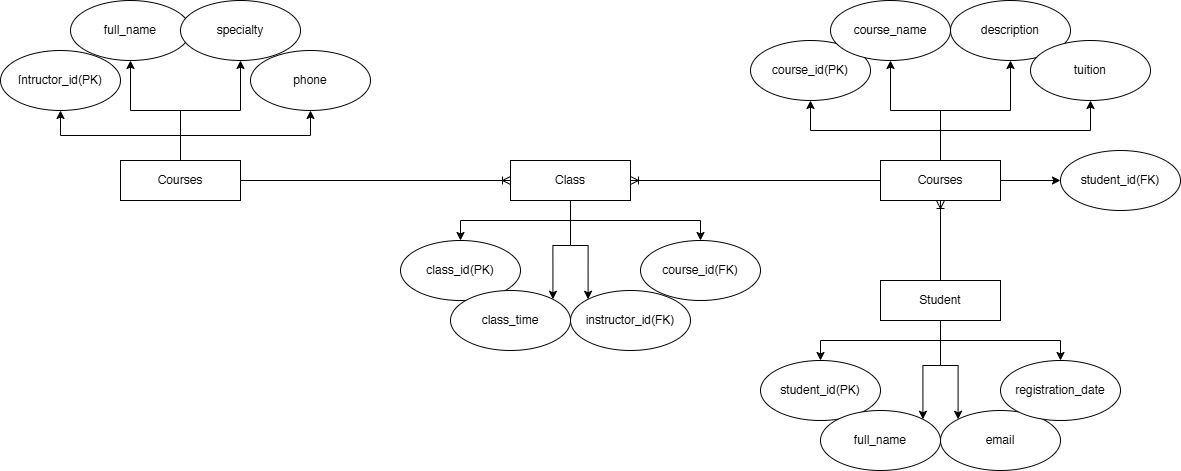

The diagram above was exported from draw.io. Its source (the exported page's mxGraphModel, read from the mxfile embedded in the PNG):
<mxGraphModel dx="2151" dy="706" grid="1" gridSize="10" guides="1" tooltips="1" connect="1" arrows="1" fold="1" page="1" pageScale="1" pageWidth="827" pageHeight="1169" math="0" shadow="0">
  <root>
    <mxCell id="0" />
    <mxCell id="1" parent="0" />
    <mxCell id="MRk3gFky9JxIwMiVflTQ-15" edge="1" parent="1" source="MRk3gFky9JxIwMiVflTQ-1" style="edgeStyle=orthogonalEdgeStyle;rounded=0;orthogonalLoop=1;jettySize=auto;html=1;exitX=0.5;exitY=0;exitDx=0;exitDy=0;" target="MRk3gFky9JxIwMiVflTQ-2">
      <mxGeometry relative="1" as="geometry" />
    </mxCell>
    <mxCell id="MRk3gFky9JxIwMiVflTQ-16" edge="1" parent="1" source="MRk3gFky9JxIwMiVflTQ-1" style="edgeStyle=orthogonalEdgeStyle;rounded=0;orthogonalLoop=1;jettySize=auto;html=1;exitX=0.5;exitY=0;exitDx=0;exitDy=0;entryX=0.5;entryY=1;entryDx=0;entryDy=0;" target="MRk3gFky9JxIwMiVflTQ-6">
      <mxGeometry relative="1" as="geometry" />
    </mxCell>
    <mxCell id="MRk3gFky9JxIwMiVflTQ-17" edge="1" parent="1" source="MRk3gFky9JxIwMiVflTQ-1" style="edgeStyle=orthogonalEdgeStyle;rounded=0;orthogonalLoop=1;jettySize=auto;html=1;exitX=0.5;exitY=0;exitDx=0;exitDy=0;" target="MRk3gFky9JxIwMiVflTQ-5">
      <mxGeometry relative="1" as="geometry" />
    </mxCell>
    <mxCell id="MRk3gFky9JxIwMiVflTQ-18" edge="1" parent="1" source="MRk3gFky9JxIwMiVflTQ-1" style="edgeStyle=orthogonalEdgeStyle;rounded=0;orthogonalLoop=1;jettySize=auto;html=1;exitX=0.5;exitY=0;exitDx=0;exitDy=0;entryX=0.5;entryY=1;entryDx=0;entryDy=0;" target="MRk3gFky9JxIwMiVflTQ-3">
      <mxGeometry relative="1" as="geometry" />
    </mxCell>
    <mxCell id="MRk3gFky9JxIwMiVflTQ-35" edge="1" parent="1" source="MRk3gFky9JxIwMiVflTQ-1" style="edgeStyle=orthogonalEdgeStyle;rounded=0;orthogonalLoop=1;jettySize=auto;html=1;exitX=1;exitY=0.5;exitDx=0;exitDy=0;" target="MRk3gFky9JxIwMiVflTQ-34">
      <mxGeometry relative="1" as="geometry" />
    </mxCell>
    <mxCell id="MRk3gFky9JxIwMiVflTQ-1" parent="1" style="rounded=0;whiteSpace=wrap;html=1;" value="Courses" vertex="1">
      <mxGeometry height="40" width="120" x="520" y="160" as="geometry" />
    </mxCell>
    <mxCell id="MRk3gFky9JxIwMiVflTQ-2" parent="1" style="ellipse;whiteSpace=wrap;html=1;" value="course_id(PK)" vertex="1">
      <mxGeometry height="60" width="120" x="390" y="40" as="geometry" />
    </mxCell>
    <mxCell id="MRk3gFky9JxIwMiVflTQ-3" parent="1" style="ellipse;whiteSpace=wrap;html=1;" value="course_name" vertex="1">
      <mxGeometry height="60" width="120" x="470" as="geometry" />
    </mxCell>
    <mxCell id="MRk3gFky9JxIwMiVflTQ-5" parent="1" style="ellipse;whiteSpace=wrap;html=1;" value="description" vertex="1">
      <mxGeometry height="60" width="120" x="590" as="geometry" />
    </mxCell>
    <mxCell id="MRk3gFky9JxIwMiVflTQ-6" parent="1" style="ellipse;whiteSpace=wrap;html=1;" value="tuition" vertex="1">
      <mxGeometry height="60" width="120" x="670" y="40" as="geometry" />
    </mxCell>
    <mxCell id="MRk3gFky9JxIwMiVflTQ-44" edge="1" parent="1" source="MRk3gFky9JxIwMiVflTQ-12" style="edgeStyle=orthogonalEdgeStyle;rounded=0;orthogonalLoop=1;jettySize=auto;html=1;exitX=0.5;exitY=0;exitDx=0;exitDy=0;entryX=0.5;entryY=1;entryDx=0;entryDy=0;" target="MRk3gFky9JxIwMiVflTQ-36">
      <mxGeometry relative="1" as="geometry" />
    </mxCell>
    <mxCell id="MRk3gFky9JxIwMiVflTQ-45" edge="1" parent="1" source="MRk3gFky9JxIwMiVflTQ-12" style="edgeStyle=orthogonalEdgeStyle;rounded=0;orthogonalLoop=1;jettySize=auto;html=1;exitX=0.5;exitY=0;exitDx=0;exitDy=0;entryX=0.5;entryY=1;entryDx=0;entryDy=0;" target="MRk3gFky9JxIwMiVflTQ-39">
      <mxGeometry relative="1" as="geometry" />
    </mxCell>
    <mxCell id="MRk3gFky9JxIwMiVflTQ-46" edge="1" parent="1" source="MRk3gFky9JxIwMiVflTQ-12" style="edgeStyle=orthogonalEdgeStyle;rounded=0;orthogonalLoop=1;jettySize=auto;html=1;exitX=0.5;exitY=0;exitDx=0;exitDy=0;" target="MRk3gFky9JxIwMiVflTQ-37">
      <mxGeometry relative="1" as="geometry" />
    </mxCell>
    <mxCell id="MRk3gFky9JxIwMiVflTQ-47" edge="1" parent="1" source="MRk3gFky9JxIwMiVflTQ-12" style="edgeStyle=orthogonalEdgeStyle;rounded=0;orthogonalLoop=1;jettySize=auto;html=1;exitX=0.5;exitY=0;exitDx=0;exitDy=0;entryX=0.5;entryY=1;entryDx=0;entryDy=0;" target="MRk3gFky9JxIwMiVflTQ-38">
      <mxGeometry relative="1" as="geometry" />
    </mxCell>
    <mxCell id="MRk3gFky9JxIwMiVflTQ-12" parent="1" style="rounded=0;whiteSpace=wrap;html=1;" value="Courses" vertex="1">
      <mxGeometry height="40" width="120" x="-240" y="160" as="geometry" />
    </mxCell>
    <mxCell id="MRk3gFky9JxIwMiVflTQ-23" edge="1" parent="1" source="MRk3gFky9JxIwMiVflTQ-13" style="edgeStyle=orthogonalEdgeStyle;rounded=0;orthogonalLoop=1;jettySize=auto;html=1;exitX=0.5;exitY=1;exitDx=0;exitDy=0;entryX=0.5;entryY=0;entryDx=0;entryDy=0;" target="MRk3gFky9JxIwMiVflTQ-19">
      <mxGeometry relative="1" as="geometry" />
    </mxCell>
    <mxCell id="MRk3gFky9JxIwMiVflTQ-24" edge="1" parent="1" source="MRk3gFky9JxIwMiVflTQ-13" style="edgeStyle=orthogonalEdgeStyle;rounded=0;orthogonalLoop=1;jettySize=auto;html=1;exitX=0.5;exitY=1;exitDx=0;exitDy=0;" target="MRk3gFky9JxIwMiVflTQ-22">
      <mxGeometry relative="1" as="geometry" />
    </mxCell>
    <mxCell id="MRk3gFky9JxIwMiVflTQ-25" edge="1" parent="1" source="MRk3gFky9JxIwMiVflTQ-13" style="edgeStyle=orthogonalEdgeStyle;rounded=0;orthogonalLoop=1;jettySize=auto;html=1;exitX=0.5;exitY=1;exitDx=0;exitDy=0;entryX=1;entryY=0;entryDx=0;entryDy=0;" target="MRk3gFky9JxIwMiVflTQ-20">
      <mxGeometry relative="1" as="geometry" />
    </mxCell>
    <mxCell id="MRk3gFky9JxIwMiVflTQ-26" edge="1" parent="1" source="MRk3gFky9JxIwMiVflTQ-13" style="edgeStyle=orthogonalEdgeStyle;rounded=0;orthogonalLoop=1;jettySize=auto;html=1;exitX=0.5;exitY=1;exitDx=0;exitDy=0;entryX=0;entryY=0;entryDx=0;entryDy=0;" target="MRk3gFky9JxIwMiVflTQ-21">
      <mxGeometry relative="1" as="geometry" />
    </mxCell>
    <mxCell id="MRk3gFky9JxIwMiVflTQ-13" parent="1" style="rounded=0;whiteSpace=wrap;html=1;" value="Student" vertex="1">
      <mxGeometry height="40" width="120" x="520" y="280" as="geometry" />
    </mxCell>
    <mxCell id="MRk3gFky9JxIwMiVflTQ-40" edge="1" parent="1" source="MRk3gFky9JxIwMiVflTQ-14" style="edgeStyle=orthogonalEdgeStyle;rounded=0;orthogonalLoop=1;jettySize=auto;html=1;exitX=0.5;exitY=1;exitDx=0;exitDy=0;" target="MRk3gFky9JxIwMiVflTQ-30">
      <mxGeometry relative="1" as="geometry" />
    </mxCell>
    <mxCell id="MRk3gFky9JxIwMiVflTQ-41" edge="1" parent="1" source="MRk3gFky9JxIwMiVflTQ-14" style="edgeStyle=orthogonalEdgeStyle;rounded=0;orthogonalLoop=1;jettySize=auto;html=1;exitX=0.5;exitY=1;exitDx=0;exitDy=0;" target="MRk3gFky9JxIwMiVflTQ-33">
      <mxGeometry relative="1" as="geometry" />
    </mxCell>
    <mxCell id="MRk3gFky9JxIwMiVflTQ-42" edge="1" parent="1" source="MRk3gFky9JxIwMiVflTQ-14" style="edgeStyle=orthogonalEdgeStyle;rounded=0;orthogonalLoop=1;jettySize=auto;html=1;exitX=0.5;exitY=1;exitDx=0;exitDy=0;entryX=1;entryY=0;entryDx=0;entryDy=0;" target="MRk3gFky9JxIwMiVflTQ-31">
      <mxGeometry relative="1" as="geometry" />
    </mxCell>
    <mxCell id="MRk3gFky9JxIwMiVflTQ-43" edge="1" parent="1" source="MRk3gFky9JxIwMiVflTQ-14" style="edgeStyle=orthogonalEdgeStyle;rounded=0;orthogonalLoop=1;jettySize=auto;html=1;exitX=0.5;exitY=1;exitDx=0;exitDy=0;entryX=0;entryY=0;entryDx=0;entryDy=0;" target="MRk3gFky9JxIwMiVflTQ-32">
      <mxGeometry relative="1" as="geometry" />
    </mxCell>
    <mxCell id="MRk3gFky9JxIwMiVflTQ-14" parent="1" style="rounded=0;whiteSpace=wrap;html=1;" value="Class" vertex="1">
      <mxGeometry height="40" width="120" x="150" y="160" as="geometry" />
    </mxCell>
    <mxCell id="MRk3gFky9JxIwMiVflTQ-19" parent="1" style="ellipse;whiteSpace=wrap;html=1;" value="student_id(PK)" vertex="1">
      <mxGeometry height="60" width="120" x="400" y="360" as="geometry" />
    </mxCell>
    <mxCell id="MRk3gFky9JxIwMiVflTQ-20" parent="1" style="ellipse;whiteSpace=wrap;html=1;" value="full_name" vertex="1">
      <mxGeometry height="60" width="120" x="460" y="410" as="geometry" />
    </mxCell>
    <mxCell id="MRk3gFky9JxIwMiVflTQ-21" parent="1" style="ellipse;whiteSpace=wrap;html=1;" value="email" vertex="1">
      <mxGeometry height="60" width="120" x="580" y="410" as="geometry" />
    </mxCell>
    <mxCell id="MRk3gFky9JxIwMiVflTQ-22" parent="1" style="ellipse;whiteSpace=wrap;html=1;" value="registration_date" vertex="1">
      <mxGeometry height="60" width="120" x="640" y="360" as="geometry" />
    </mxCell>
    <mxCell id="MRk3gFky9JxIwMiVflTQ-27" edge="1" parent="1" source="MRk3gFky9JxIwMiVflTQ-13" style="fontSize=12;html=1;endArrow=ERoneToMany;rounded=0;exitX=0.5;exitY=0;exitDx=0;exitDy=0;entryX=0.5;entryY=1;entryDx=0;entryDy=0;" target="MRk3gFky9JxIwMiVflTQ-1" value="">
      <mxGeometry height="100" relative="1" width="100" as="geometry">
        <mxPoint x="310" y="340" as="sourcePoint" />
        <mxPoint x="410" y="240" as="targetPoint" />
      </mxGeometry>
    </mxCell>
    <mxCell id="MRk3gFky9JxIwMiVflTQ-28" edge="1" parent="1" source="MRk3gFky9JxIwMiVflTQ-1" style="fontSize=12;html=1;endArrow=ERoneToMany;rounded=0;exitX=0;exitY=0.5;exitDx=0;exitDy=0;entryX=1;entryY=0.5;entryDx=0;entryDy=0;" target="MRk3gFky9JxIwMiVflTQ-14" value="">
      <mxGeometry height="100" relative="1" width="100" as="geometry">
        <mxPoint x="590" y="290" as="sourcePoint" />
        <mxPoint x="590" y="210" as="targetPoint" />
      </mxGeometry>
    </mxCell>
    <mxCell id="MRk3gFky9JxIwMiVflTQ-29" edge="1" parent="1" source="MRk3gFky9JxIwMiVflTQ-12" style="fontSize=12;html=1;endArrow=ERoneToMany;rounded=0;exitX=1;exitY=0.5;exitDx=0;exitDy=0;entryX=0;entryY=0.5;entryDx=0;entryDy=0;" target="MRk3gFky9JxIwMiVflTQ-14" value="">
      <mxGeometry height="100" relative="1" width="100" as="geometry">
        <mxPoint x="420" y="190" as="sourcePoint" />
        <mxPoint x="220" y="190" as="targetPoint" />
      </mxGeometry>
    </mxCell>
    <mxCell id="MRk3gFky9JxIwMiVflTQ-30" parent="1" style="ellipse;whiteSpace=wrap;html=1;" value="class_id(PK)" vertex="1">
      <mxGeometry height="60" width="120" x="40" y="240" as="geometry" />
    </mxCell>
    <mxCell id="MRk3gFky9JxIwMiVflTQ-31" parent="1" style="ellipse;whiteSpace=wrap;html=1;" value="class_time" vertex="1">
      <mxGeometry height="60" width="120" x="90" y="290" as="geometry" />
    </mxCell>
    <mxCell id="MRk3gFky9JxIwMiVflTQ-32" parent="1" style="ellipse;whiteSpace=wrap;html=1;" value="instructor_id(FK)" vertex="1">
      <mxGeometry height="60" width="120" x="210" y="290" as="geometry" />
    </mxCell>
    <mxCell id="MRk3gFky9JxIwMiVflTQ-33" parent="1" style="ellipse;whiteSpace=wrap;html=1;" value="course_id(FK)" vertex="1">
      <mxGeometry height="60" width="120" x="280" y="240" as="geometry" />
    </mxCell>
    <mxCell id="MRk3gFky9JxIwMiVflTQ-34" parent="1" style="ellipse;whiteSpace=wrap;html=1;" value="student_id(FK)" vertex="1">
      <mxGeometry height="60" width="120" x="700" y="150" as="geometry" />
    </mxCell>
    <mxCell id="MRk3gFky9JxIwMiVflTQ-36" parent="1" style="ellipse;whiteSpace=wrap;html=1;" value="íntructor_id(PK)" vertex="1">
      <mxGeometry height="60" width="120" x="-360" y="50" as="geometry" />
    </mxCell>
    <mxCell id="MRk3gFky9JxIwMiVflTQ-37" parent="1" style="ellipse;whiteSpace=wrap;html=1;" value="full_name" vertex="1">
      <mxGeometry height="60" width="120" x="-290" as="geometry" />
    </mxCell>
    <mxCell id="MRk3gFky9JxIwMiVflTQ-38" parent="1" style="ellipse;whiteSpace=wrap;html=1;" value="specialty" vertex="1">
      <mxGeometry height="60" width="120" x="-180" as="geometry" />
    </mxCell>
    <mxCell id="MRk3gFky9JxIwMiVflTQ-39" parent="1" style="ellipse;whiteSpace=wrap;html=1;" value="phone" vertex="1">
      <mxGeometry height="60" width="120" x="-110" y="50" as="geometry" />
    </mxCell>
  </root>
</mxGraphModel>